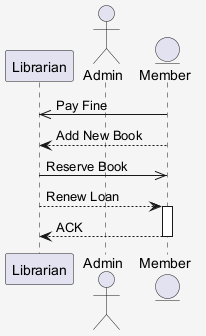

The diagram above was rendered by PlantUML. Its source (embedded in the PNG):
@startuml
skinparam shadowing false
skinparam backgroundColor #F5F5F5
participant "Librarian" as L
actor "Admin" as A
entity "Member" as M
M ->> L : Pay Fine
M --> L : Add New Book
L ->> M : Reserve Book
L --> M : Renew Loan
activate M
M --> L : ACK
deactivate M
@enduml